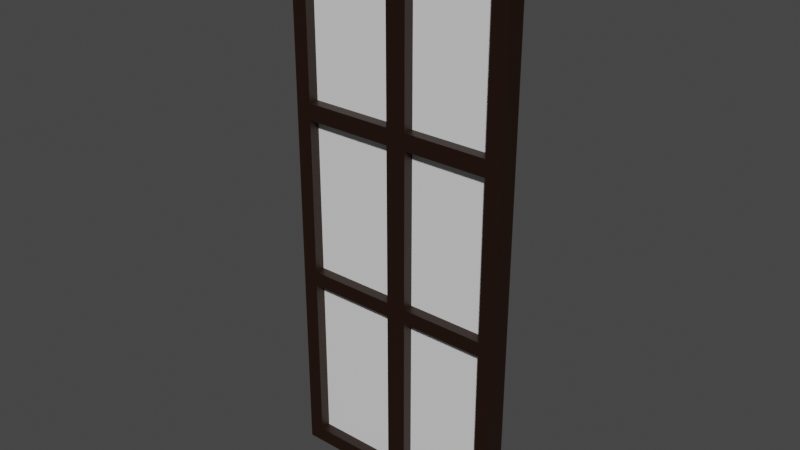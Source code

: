 # Source: window.blend  (saved by Blender 3.5.10; exported with 4.5.12 LTS)
import bpy
from mathutils import Matrix  # noqa: F401  (used for matrix-valued properties, if any)

bpy.ops.wm.read_factory_settings(use_empty=True)
scene = bpy.context.scene
scene.name = 'Scene'

# ---- collections
col_collection = bpy.data.collections.new('Collection'); scene.collection.children.link(col_collection)

# ---- materials (node trees are filled in below, after node groups)
mat_material = bpy.data.materials.new('Material')
mat_material.alpha_threshold = 0.0
mat_material.use_transparent_shadow = False
mat_material.roughness = 0.5
mat_material.line_color = (0.0, 0.0, 0.0, 1.0)
mat_fenster = bpy.data.materials.new('fenster')
mat_fenster.use_transparent_shadow = False

# ---- material node trees
mat_material.use_nodes = True; mat_material.node_tree.nodes.clear()
_N = mat_material.node_tree.nodes; _L = mat_material.node_tree.links
n0 = _N.new('ShaderNodeOutputMaterial'); n0.name = 'Material Output'; n0.location = (300, 300)
n1 = _N.new('ShaderNodeBsdfPrincipled'); n1.name = 'Principled BSDF'; n1.location = (10, 300)
n1.distribution = 'GGX'
n1.subsurface_method = 'RANDOM_WALK_SKIN'
n1.inputs[0].default_value = (0.01341, 0.00343, 0.0, 1.0)
n1.inputs[3].default_value = 1.45
n1.inputs[27].default_value = (0.0, 0.0, 0.0, 1.0)
n1.inputs[28].default_value = 1.0
_L.new(n1.outputs[0], n0.inputs[0])
n0.is_active_output = True
mat_fenster.use_nodes = True; mat_fenster.node_tree.nodes.clear()
_N = mat_fenster.node_tree.nodes; _L = mat_fenster.node_tree.links
n0 = _N.new('ShaderNodeBsdfPrincipled'); n0.name = 'Principled BSDF'; n0.location = (10, 300)
n0.distribution = 'GGX'
n0.subsurface_method = 'RANDOM_WALK_SKIN'
n0.inputs[3].default_value = 1.45
n0.inputs[27].default_value = (0.0, 0.0, 0.0, 1.0)
n0.inputs[28].default_value = 1.0
n1 = _N.new('ShaderNodeOutputMaterial'); n1.name = 'Material Output'; n1.location = (300, 300)
_L.new(n0.outputs[0], n1.inputs[0])
n1.is_active_output = True

# ---- world
world_world = bpy.data.worlds.new('World'); scene.world = world_world
world_world.use_nodes = True; world_world.node_tree.nodes.clear()
_N = world_world.node_tree.nodes; _L = world_world.node_tree.links
n0 = _N.new('ShaderNodeOutputWorld'); n0.name = 'World Output'; n0.location = (300, 300)
n1 = _N.new('ShaderNodeBackground'); n1.name = 'Background'; n1.location = (10, 300)
n1.inputs[0].default_value = (0.05088, 0.05088, 0.05088, 1.0)
_L.new(n1.outputs[0], n0.inputs[0])
n0.is_active_output = True
world_world.color = (0.05088, 0.05088, 0.05088)
world_world.use_sun_shadow = False
world_world.sun_shadow_jitter_overblur = 0.0

# ---- meshes
me_cube = bpy.data.meshes.new('Cube')
me_cube.from_pydata([(1.395, 0.1147, 3.482), (1.395, 0.1147, -3.482), (1.395, -0.1147, 3.482), (1.395, -0.1147, -3.482), (-1.395, 0.1147, 3.482), (-1.395, 0.1147, -3.482), (-1.395, -0.1147, 3.482), (-1.395, -0.1147, -3.482), (0.4651, 0.1147, -3.482), (-0.4651, 0.1147, -3.482), (0.4651, -0.1147, 3.482), (-0.4651, -0.1147, 3.482), (-0.4651, -0.1147, -3.482), (0.4651, -0.1147, -3.482), (-0.4651, 0.1147, 3.482), (0.4651, 0.1147, 3.482), (0.155, 0.1147, -3.482), (-0.155, 0.1147, -3.482), (0.155, -0.1147, 3.482), (-0.155, -0.1147, 3.482), (-0.155, -0.1147, -3.482), (0.155, -0.1147, -3.482), (-0.155, 0.1147, 3.482), (0.155, 0.1147, 3.482), (1.395, 0.1147, 1.161), (1.395, 0.1147, -1.161), (-1.395, -0.1147, -1.161), (-1.395, -0.1147, 1.161), (1.395, -0.1147, 1.161), (1.395, -0.1147, -1.161), (-1.395, 0.1147, 1.161), (-1.395, 0.1147, -1.161), (-0.4651, 0.1147, 1.161), (-0.4651, 0.1147, -1.161), (0.4651, 0.1147, 1.161), (0.4651, 0.1147, -1.161), (0.4651, -0.1147, 1.161), (0.4651, -0.1147, -1.161), (-0.4651, -0.1147, 1.161), (-0.4651, -0.1147, -1.161), (0.155, -0.1147, 1.161), (0.155, -0.1147, -1.161), (-0.09162, -0.1147, 1.161), (-0.09162, -0.1147, -1.161), (-0.155, 0.1147, 1.161), (-0.155, 0.1147, -1.161), (0.155, 0.1147, 1.161), (0.155, 0.1147, -1.161), (-1.204, 0.1147, -3.482), (-1.204, -0.1147, 3.482), (-1.204, -0.1147, -3.482), (-1.204, 0.1147, 3.482), (-1.204, 0.1147, -1.161), (-1.204, 0.1147, 1.161), (-1.204, -0.1147, -1.161), (-1.204, -0.1147, 1.161), (1.189, -0.1147, -3.482), (1.189, 0.1147, 3.482), (1.189, 0.1147, -3.482), (1.189, -0.1147, 3.482), (1.189, -0.1147, -1.161), (1.189, -0.1147, 1.161), (1.189, 0.1147, -1.161), (1.189, 0.1147, 1.161), (-1.395, -0.1147, 3.317), (1.395, 0.1147, 3.317), (1.395, -0.1147, 3.317), (-1.395, 0.1147, 3.317), (-0.4651, 0.1147, 3.317), (0.4651, 0.1147, 3.317), (0.4651, -0.1147, 3.317), (-0.4651, -0.1147, 3.317), (0.155, -0.1147, 3.317), (-0.09162, -0.1147, 3.317), (-0.155, 0.1147, 3.317), (0.155, 0.1147, 3.317), (-1.204, 0.1147, 3.317), (-1.204, -0.1147, 3.317), (1.189, -0.1147, 3.317), (1.189, 0.1147, 3.317), (1.395, 0.1147, -3.292), (1.395, -0.1147, -3.292), (-1.395, 0.1147, -3.292), (-0.4651, 0.1147, -3.292), (0.4651, 0.1147, -3.292), (0.4651, -0.1147, -3.292), (-0.4651, -0.1147, -3.292), (0.155, -0.1147, -3.292), (-0.09162, -0.1147, -3.292), (-0.155, 0.1147, -3.292), (0.155, 0.1147, -3.292), (-1.395, -0.1147, -3.292), (-1.204, -0.1147, -3.292), (-1.204, 0.1147, -3.292), (1.189, 0.1147, -3.292), (1.189, -0.1147, -3.292), (1.395, 0.1147, -0.9788), (-1.395, -0.1147, -0.9788), (1.395, -0.1147, -0.9788), (-1.395, 0.1147, -0.9788), (-0.4651, 0.1147, -0.9788), (0.4651, 0.1147, -0.9788), (0.4651, -0.1147, -0.9788), (-0.4651, -0.1147, -0.9788), (0.155, -0.1147, -0.9788), (-0.09162, -0.1147, -0.9788), (-0.155, 0.1147, -0.9788), (0.155, 0.1147, -0.9788), (-1.204, -0.1147, -0.9788), (-1.204, 0.1147, -0.9788), (1.189, 0.1147, -0.9788), (1.189, -0.1147, -0.9788), (-1.395, -0.1147, 0.9571), (1.395, 0.1147, 0.9571), (1.395, -0.1147, 0.9571), (-1.395, 0.1147, 0.9571), (-0.4651, 0.1147, 0.9571), (0.4651, 0.1147, 0.9571), (0.4651, -0.1147, 0.9571), (-0.4651, -0.1147, 0.9571), (0.155, -0.1147, 0.9571), (-0.09162, -0.1147, 0.9571), (-0.155, 0.1147, 0.9571), (0.155, 0.1147, 0.9571), (-1.204, -0.1147, 0.9571), (-1.204, 0.1147, 0.9571), (1.189, 0.1147, 0.9571), (1.189, -0.1147, 0.9571), (0.4651, 0.01542, 3.317), (0.4651, 0.01542, 1.161), (-0.4651, 0.01542, 3.317), (-0.4651, 0.01542, 1.161), (0.155, 0.01542, 3.317), (0.155, 0.01542, 1.161), (-0.09162, 0.01542, 3.317), (-0.09162, 0.01542, 1.161), (0.4651, 0.01542, -1.161), (0.155, 0.01542, -1.161), (-0.09162, 0.01542, -1.161), (-0.4651, 0.01542, -1.161), (1.189, 0.01542, -1.161), (1.189, 0.01542, 1.161), (-1.204, 0.01542, -1.161), (-1.204, 0.01542, 1.161), (-1.204, 0.01542, 3.317), (1.189, 0.01542, 3.317), (0.4651, 0.01542, -3.292), (-0.4651, 0.01542, -3.292), (0.155, 0.01542, -3.292), (-0.09162, 0.01542, -3.292), (-1.204, 0.01542, -3.292), (1.189, 0.01542, -3.292), (0.4651, 0.01542, 0.9571), (0.4651, 0.01542, -0.9788), (-0.4651, 0.01542, 0.9571), (-0.4651, 0.01542, -0.9788), (0.155, 0.01542, 0.9571), (0.155, 0.01542, -0.9788), (-0.09162, 0.01542, 0.9571), (-0.09162, 0.01542, -0.9788), (-1.204, 0.01542, 0.9571), (-1.204, 0.01542, -0.9788), (1.189, 0.01542, 0.9571), (1.189, 0.01542, -0.9788)], [], [(51, 4, 6, 49), (77, 49, 6, 64), (64, 6, 4, 67), (58, 1, 3, 56), (65, 0, 2, 66), (79, 57, 0, 65), (76, 51, 14, 68), (75, 23, 15, 69), (48, 9, 12, 50), (16, 8, 13, 21), (78, 59, 10, 70), (73, 19, 11, 71), (57, 15, 10, 59), (22, 14, 11, 19), (15, 23, 18, 10), (23, 22, 19, 18), (70, 10, 18, 72), (72, 18, 19, 73), (9, 17, 20, 12), (17, 16, 21, 20), (68, 14, 22, 74), (74, 22, 23, 75), (89, 45, 47, 90), (122, 44, 46, 123), (83, 33, 45, 89), (116, 32, 44, 122), (87, 41, 43, 88), (120, 40, 42, 121), (121, 119, 154, 158), (118, 36, 40, 120), (55, 38, 131, 143), (121, 42, 38, 119), (127, 118, 152, 162), (127, 61, 36, 118), (90, 47, 35, 84), (123, 46, 34, 117), (93, 52, 33, 83), (125, 53, 32, 116), (94, 62, 25, 80), (126, 63, 24, 113), (80, 25, 29, 81), (113, 24, 28, 114), (91, 26, 31, 82), (112, 27, 30, 115), (92, 54, 26, 91), (124, 55, 27, 112), (119, 38, 55, 124), (39, 54, 142, 139), (115, 30, 53, 125), (82, 31, 52, 93), (5, 48, 50, 7), (67, 4, 51, 76), (71, 11, 49, 77), (14, 51, 49, 11), (117, 34, 63, 126), (84, 35, 62, 94), (114, 28, 61, 127), (81, 29, 60, 95), (0, 57, 59, 2), (66, 2, 59, 78), (69, 15, 57, 79), (8, 58, 56, 13), (34, 69, 79, 63), (28, 66, 78, 61), (88, 43, 138, 149), (30, 67, 76, 53), (44, 74, 75, 46), (32, 68, 74, 44), (40, 72, 73, 42), (41, 87, 148, 137), (111, 127, 162, 163), (78, 70, 128, 145), (46, 75, 69, 34), (53, 76, 68, 32), (63, 79, 65, 24), (24, 65, 66, 28), (27, 64, 67, 30), (55, 77, 64, 27), (3, 81, 95, 56), (8, 84, 94, 58), (5, 82, 93, 48), (12, 86, 92, 50), (50, 92, 91, 7), (7, 91, 82, 5), (1, 80, 81, 3), (58, 94, 80, 1), (48, 93, 83, 9), (16, 90, 84, 8), (56, 95, 85, 13), (20, 88, 86, 12), (13, 85, 87, 21), (21, 87, 88, 20), (9, 83, 89, 17), (17, 89, 90, 16), (29, 98, 111, 60), (35, 101, 110, 62), (31, 99, 109, 52), (39, 103, 108, 54), (54, 108, 97, 26), (26, 97, 99, 31), (25, 96, 98, 29), (62, 110, 96, 25), (52, 109, 100, 33), (47, 107, 101, 35), (60, 111, 102, 37), (43, 105, 103, 39), (37, 102, 104, 41), (41, 104, 105, 43), (33, 100, 106, 45), (45, 106, 107, 47), (98, 114, 127, 111), (101, 117, 126, 110), (99, 115, 125, 109), (104, 102, 153, 157), (108, 124, 112, 97), (97, 112, 115, 99), (96, 113, 114, 98), (110, 126, 113, 96), (109, 125, 116, 100), (107, 123, 117, 101), (92, 86, 147, 150), (73, 71, 130, 134), (103, 105, 159, 155), (104, 120, 121, 105), (100, 116, 122, 106), (106, 122, 123, 107), (146, 136, 137, 148), (149, 138, 139, 147), (151, 140, 136, 146), (147, 139, 142, 150), (131, 130, 144, 143), (129, 128, 132, 133), (135, 134, 130, 131), (141, 145, 128, 129), (155, 154, 160, 161), (163, 162, 152, 153), (159, 158, 154, 155), (153, 152, 156, 157), (108, 103, 155, 161), (72, 40, 133, 132), (118, 120, 156, 152), (37, 41, 137, 136), (54, 92, 150, 142), (85, 95, 151, 146), (71, 77, 144, 130), (40, 36, 129, 133), (120, 104, 157, 156), (42, 73, 134, 135), (86, 88, 149, 147), (43, 39, 139, 138), (105, 121, 158, 159), (87, 85, 146, 148), (38, 42, 135, 131), (95, 60, 140, 151), (60, 37, 136, 140), (119, 124, 160, 154), (36, 61, 141, 129), (77, 55, 143, 144), (124, 108, 161, 160), (102, 111, 163, 153), (70, 72, 132, 128), (61, 78, 145, 141)])
me_cube.polygons.foreach_set('material_index', [0, 0, 0, 0, 0, 0, 0, 0, 0, 0, 0, 0, 0, 0, 0, 0, 0, 0, 0, 0, 0, 0, 0, 0, 0, 0, 0, 0, 0, 0, 0, 0, 0, 0, 0, 0, 0, 0, 0, 0, 0, 0, 0, 0, 0, 0, 0, 0, 0, 0, 0, 0, 0, 0, 0, 0, 0, 0, 0, 0, 0, 0, 0, 0, 0, 0, 0, 0, 0, 0, 0, 0, 0, 0, 0, 0, 0, 0, 0, 0, 0, 0, 0, 0, 0, 0, 0, 0, 0, 0, 0, 0, 0, 0, 0, 0, 0, 0, 0, 0, 0, 0, 0, 0, 0, 0, 0, 0, 0, 0, 0, 0, 0, 0, 0, 0, 0, 0, 0, 0, 0, 0, 0, 0, 0, 0, 1, 1, 1, 1, 1, 1, 1, 1, 1, 1, 1, 1, 0, 0, 0, 0, 0, 0, 0, 0, 0, 0, 0, 0, 0, 0, 0, 0, 0, 0, 0, 0, 0, 0, 0, 0])
_uv = me_cube.uv_layers.new(name='UVMap')
_uv.uv.foreach_set('vector', [0.8579, 0.5, 0.875, 0.5, 0.875, 0.75, 0.8579, 0.75, 0.6191, 0.9829, 0.625, 0.9829, 0.625, 1.0, 0.6191, 1.0, 0.6191, 0.0, 0.625, 0.0, 0.625, 0.25, 0.6191, 0.25, 0.3565, 0.5, 0.375, 0.5, 0.375, 0.75, 0.3565, 0.75, 0.6191, 0.5, 0.625, 0.5, 0.625, 0.75, 0.6191, 0.75, 0.6191, 0.4815, 0.625, 0.4815, 0.625, 0.5, 0.6191, 0.5, 0.6191, 0.2671, 0.625, 0.2671, 0.625, 0.3333, 0.6191, 0.3333, 0.6191, 0.3889, 0.625, 0.3889, 0.625, 0.4167, 0.6191, 0.4167, 0.1421, 0.5, 0.2083, 0.5, 0.2083, 0.75, 0.1421, 0.75, 0.2639, 0.5, 0.2917, 0.5, 0.2917, 0.75, 0.2639, 0.75, 0.6191, 0.7685, 0.625, 0.7685, 0.625, 0.8333, 0.6191, 0.8333, 0.6191, 0.8889, 0.625, 0.8889, 0.625, 0.9167, 0.6191, 0.9167, 0.6435, 0.5, 0.7083, 0.5, 0.7083, 0.75, 0.6435, 0.75, 0.7639, 0.5, 0.7917, 0.5, 0.7917, 0.75, 0.7639, 0.75, 0.7083, 0.5, 0.7361, 0.5, 0.7361, 0.75, 0.7083, 0.75, 0.7361, 0.5, 0.7639, 0.5, 0.7639, 0.75, 0.7361, 0.75, 0.6191, 0.8333, 0.625, 0.8333, 0.625, 0.8611, 0.6191, 0.8611, 0.6191, 0.8611, 0.625, 0.8611, 0.625, 0.8889, 0.6191, 0.8889, 0.2083, 0.5, 0.2361, 0.5, 0.2361, 0.75, 0.2083, 0.75, 0.2361, 0.5, 0.2639, 0.5, 0.2639, 0.75, 0.2361, 0.75, 0.6191, 0.3333, 0.625, 0.3333, 0.625, 0.3611, 0.6191, 0.3611, 0.6191, 0.3611, 0.625, 0.3611, 0.625, 0.3889, 0.6191, 0.3889, 0.3818, 0.3611, 0.4583, 0.3611, 0.4583, 0.3889, 0.3818, 0.3889, 0.5344, 0.3611, 0.5417, 0.3611, 0.5417, 0.3889, 0.5344, 0.3889, 0.3818, 0.3333, 0.4583, 0.3333, 0.4583, 0.3611, 0.3818, 0.3611, 0.5344, 0.3333, 0.5417, 0.3333, 0.5417, 0.3611, 0.5344, 0.3611, 0.3818, 0.8611, 0.4583, 0.8611, 0.4583, 0.8889, 0.3818, 0.8889, 0.5344, 0.8611, 0.5417, 0.8611, 0.5417, 0.8889, 0.5344, 0.8889, 0.5344, 0.8889, 0.5344, 0.9167, 0.5344, 0.9167, 0.5344, 0.8889, 0.5344, 0.8333, 0.5417, 0.8333, 0.5417, 0.8611, 0.5344, 0.8611, 0.5417, 0.9829, 0.5417, 0.9167, 0.5417, 0.9167, 0.5417, 0.9829, 0.5344, 0.8889, 0.5417, 0.8889, 0.5417, 0.9167, 0.5344, 0.9167, 0.5344, 0.7685, 0.5344, 0.8333, 0.5344, 0.8333, 0.5344, 0.7685, 0.5344, 0.7685, 0.5417, 0.7685, 0.5417, 0.8333, 0.5344, 0.8333, 0.3818, 0.3889, 0.4583, 0.3889, 0.4583, 0.4167, 0.3818, 0.4167, 0.5344, 0.3889, 0.5417, 0.3889, 0.5417, 0.4167, 0.5344, 0.4167, 0.3818, 0.2671, 0.4583, 0.2671, 0.4583, 0.3333, 0.3818, 0.3333, 0.5344, 0.2671, 0.5417, 0.2671, 0.5417, 0.3333, 0.5344, 0.3333, 0.3818, 0.4815, 0.4583, 0.4815, 0.4583, 0.5, 0.3818, 0.5, 0.5344, 0.4815, 0.5417, 0.4815, 0.5417, 0.5, 0.5344, 0.5, 0.3818, 0.5, 0.4583, 0.5, 0.4583, 0.75, 0.3818, 0.75, 0.5344, 0.5, 0.5417, 0.5, 0.5417, 0.75, 0.5344, 0.75, 0.3818, 0.0, 0.4583, 0.0, 0.4583, 0.25, 0.3818, 0.25, 0.5344, 0.0, 0.5417, 0.0, 0.5417, 0.25, 0.5344, 0.25, 0.3818, 0.9829, 0.4583, 0.9829, 0.4583, 1.0, 0.3818, 1.0, 0.5344, 0.9829, 0.5417, 0.9829, 0.5417, 1.0, 0.5344, 1.0, 0.5344, 0.9167, 0.5417, 0.9167, 0.5417, 0.9829, 0.5344, 0.9829, 0.4583, 0.9167, 0.4583, 0.9829, 0.4583, 0.9829, 0.4583, 0.9167, 0.5344, 0.25, 0.5417, 0.25, 0.5417, 0.2671, 0.5344, 0.2671, 0.3818, 0.25, 0.4583, 0.25, 0.4583, 0.2671, 0.3818, 0.2671, 0.125, 0.5, 0.1421, 0.5, 0.1421, 0.75, 0.125, 0.75, 0.6191, 0.25, 0.625, 0.25, 0.625, 0.2671, 0.6191, 0.2671, 0.6191, 0.9167, 0.625, 0.9167, 0.625, 0.9829, 0.6191, 0.9829, 0.7917, 0.5, 0.8579, 0.5, 0.8579, 0.75, 0.7917, 0.75, 0.5344, 0.4167, 0.5417, 0.4167, 0.5417, 0.4815, 0.5344, 0.4815, 0.3818, 0.4167, 0.4583, 0.4167, 0.4583, 0.4815, 0.3818, 0.4815, 0.5344, 0.75, 0.5417, 0.75, 0.5417, 0.7685, 0.5344, 0.7685, 0.3818, 0.75, 0.4583, 0.75, 0.4583, 0.7685, 0.3818, 0.7685, 0.625, 0.5, 0.6435, 0.5, 0.6435, 0.75, 0.625, 0.75, 0.6191, 0.75, 0.625, 0.75, 0.625, 0.7685, 0.6191, 0.7685, 0.6191, 0.4167, 0.625, 0.4167, 0.625, 0.4815, 0.6191, 0.4815, 0.2917, 0.5, 0.3565, 0.5, 0.3565, 0.75, 0.2917, 0.75, 0.5417, 0.4167, 0.6191, 0.4167, 0.6191, 0.4815, 0.5417, 0.4815, 0.5417, 0.75, 0.6191, 0.75, 0.6191, 0.7685, 0.5417, 0.7685, 0.3818, 0.8889, 0.4583, 0.8889, 0.4583, 0.8889, 0.3818, 0.8889, 0.5417, 0.25, 0.6191, 0.25, 0.6191, 0.2671, 0.5417, 0.2671, 0.5417, 0.3611, 0.6191, 0.3611, 0.6191, 0.3889, 0.5417, 0.3889, 0.5417, 0.3333, 0.6191, 0.3333, 0.6191, 0.3611, 0.5417, 0.3611, 0.5417, 0.8611, 0.6191, 0.8611, 0.6191, 0.8889, 0.5417, 0.8889, 0.4583, 0.8611, 0.3818, 0.8611, 0.3818, 0.8611, 0.4583, 0.8611, 0.4649, 0.7685, 0.5344, 0.7685, 0.5344, 0.7685, 0.4649, 0.7685, 0.6191, 0.7685, 0.6191, 0.8333, 0.6191, 0.8333, 0.6191, 0.7685, 0.5417, 0.3889, 0.6191, 0.3889, 0.6191, 0.4167, 0.5417, 0.4167, 0.5417, 0.2671, 0.6191, 0.2671, 0.6191, 0.3333, 0.5417, 0.3333, 0.5417, 0.4815, 0.6191, 0.4815, 0.6191, 0.5, 0.5417, 0.5, 0.5417, 0.5, 0.6191, 0.5, 0.6191, 0.75, 0.5417, 0.75, 0.5417, 0.0, 0.6191, 0.0, 0.6191, 0.25, 0.5417, 0.25, 0.5417, 0.9829, 0.6191, 0.9829, 0.6191, 1.0, 0.5417, 1.0, 0.375, 0.75, 0.3818, 0.75, 0.3818, 0.7685, 0.375, 0.7685, 0.375, 0.4167, 0.3818, 0.4167, 0.3818, 0.4815, 0.375, 0.4815, 0.375, 0.25, 0.3818, 0.25, 0.3818, 0.2671, 0.375, 0.2671, 0.375, 0.9167, 0.3818, 0.9167, 0.3818, 0.9829, 0.375, 0.9829, 0.375, 0.9829, 0.3818, 0.9829, 0.3818, 1.0, 0.375, 1.0, 0.375, 0.0, 0.3818, 0.0, 0.3818, 0.25, 0.375, 0.25, 0.375, 0.5, 0.3818, 0.5, 0.3818, 0.75, 0.375, 0.75, 0.375, 0.4815, 0.3818, 0.4815, 0.3818, 0.5, 0.375, 0.5, 0.375, 0.2671, 0.3818, 0.2671, 0.3818, 0.3333, 0.375, 0.3333, 0.375, 0.3889, 0.3818, 0.3889, 0.3818, 0.4167, 0.375, 0.4167, 0.375, 0.7685, 0.3818, 0.7685, 0.3818, 0.8333, 0.375, 0.8333, 0.375, 0.8889, 0.3818, 0.8889, 0.3818, 0.9167, 0.375, 0.9167, 0.375, 0.8333, 0.3818, 0.8333, 0.3818, 0.8611, 0.375, 0.8611, 0.375, 0.8611, 0.3818, 0.8611, 0.3818, 0.8889, 0.375, 0.8889, 0.375, 0.3333, 0.3818, 0.3333, 0.3818, 0.3611, 0.375, 0.3611, 0.375, 0.3611, 0.3818, 0.3611, 0.3818, 0.3889, 0.375, 0.3889, 0.4583, 0.75, 0.4649, 0.75, 0.4649, 0.7685, 0.4583, 0.7685, 0.4583, 0.4167, 0.4649, 0.4167, 0.4649, 0.4815, 0.4583, 0.4815, 0.4583, 0.25, 0.4649, 0.25, 0.4649, 0.2671, 0.4583, 0.2671, 0.4583, 0.9167, 0.4649, 0.9167, 0.4649, 0.9829, 0.4583, 0.9829, 0.4583, 0.9829, 0.4649, 0.9829, 0.4649, 1.0, 0.4583, 1.0, 0.4583, 0.0, 0.4649, 0.0, 0.4649, 0.25, 0.4583, 0.25, 0.4583, 0.5, 0.4649, 0.5, 0.4649, 0.75, 0.4583, 0.75, 0.4583, 0.4815, 0.4649, 0.4815, 0.4649, 0.5, 0.4583, 0.5, 0.4583, 0.2671, 0.4649, 0.2671, 0.4649, 0.3333, 0.4583, 0.3333, 0.4583, 0.3889, 0.4649, 0.3889, 0.4649, 0.4167, 0.4583, 0.4167, 0.4583, 0.7685, 0.4649, 0.7685, 0.4649, 0.8333, 0.4583, 0.8333, 0.4583, 0.8889, 0.4649, 0.8889, 0.4649, 0.9167, 0.4583, 0.9167, 0.4583, 0.8333, 0.4649, 0.8333, 0.4649, 0.8611, 0.4583, 0.8611, 0.4583, 0.8611, 0.4649, 0.8611, 0.4649, 0.8889, 0.4583, 0.8889, 0.4583, 0.3333, 0.4649, 0.3333, 0.4649, 0.3611, 0.4583, 0.3611, 0.4583, 0.3611, 0.4649, 0.3611, 0.4649, 0.3889, 0.4583, 0.3889, 0.4649, 0.75, 0.5344, 0.75, 0.5344, 0.7685, 0.4649, 0.7685, 0.4649, 0.4167, 0.5344, 0.4167, 0.5344, 0.4815, 0.4649, 0.4815, 0.4649, 0.25, 0.5344, 0.25, 0.5344, 0.2671, 0.4649, 0.2671, 0.4649, 0.8611, 0.4649, 0.8333, 0.4649, 0.8333, 0.4649, 0.8611, 0.4649, 0.9829, 0.5344, 0.9829, 0.5344, 1.0, 0.4649, 1.0, 0.4649, 0.0, 0.5344, 0.0, 0.5344, 0.25, 0.4649, 0.25, 0.4649, 0.5, 0.5344, 0.5, 0.5344, 0.75, 0.4649, 0.75, 0.4649, 0.4815, 0.5344, 0.4815, 0.5344, 0.5, 0.4649, 0.5, 0.4649, 0.2671, 0.5344, 0.2671, 0.5344, 0.3333, 0.4649, 0.3333, 0.4649, 0.3889, 0.5344, 0.3889, 0.5344, 0.4167, 0.4649, 0.4167, 0.3818, 0.9829, 0.3818, 0.9167, 0.3818, 0.9167, 0.3818, 0.9829, 0.6191, 0.8889, 0.6191, 0.9167, 0.6191, 0.9167, 0.6191, 0.8889, 0.4649, 0.9167, 0.4649, 0.8889, 0.4649, 0.8889, 0.4649, 0.9167, 0.4649, 0.8611, 0.5344, 0.8611, 0.5344, 0.8889, 0.4649, 0.8889, 0.4649, 0.3333, 0.5344, 0.3333, 0.5344, 0.3611, 0.4649, 0.3611, 0.4649, 0.3611, 0.5344, 0.3611, 0.5344, 0.3889, 0.4649, 0.3889, 0.6974, 0.0, 0.6974, 0.3225, 0.5679, 0.3225, 0.5679, 0.0, 0.4648, 0.0, 0.4648, 0.3225, 0.3088, 0.3225, 0.3088, 0.0, 1.0, 0.0, 1.0, 0.3225, 0.6974, 0.3225, 0.6974, 0.0, 0.3088, 0.0, 0.3088, 0.3225, 1.555e-07, 0.3225, 1.555e-07, 0.0, 0.3088, 0.6738, 0.3088, 1.0, 0.0, 1.0, 0.0, 0.6738, 0.6974, 0.6738, 0.6974, 1.0, 0.5679, 1.0, 0.5679, 0.6738, 0.4648, 0.6738, 0.4648, 1.0, 0.3088, 1.0, 0.3088, 0.6738, 1.0, 0.6738, 1.0, 1.0, 0.6974, 1.0, 0.6974, 0.6738, 0.3088, 0.3501, 0.3088, 0.643, 0.0, 0.643, 1.555e-07, 0.3501, 1.0, 0.3501, 1.0, 0.643, 0.6974, 0.643, 0.6974, 0.3501, 0.4648, 0.3501, 0.4648, 0.643, 0.3088, 0.643, 0.3088, 0.3501, 0.6974, 0.3501, 0.6974, 0.643, 0.5679, 0.643, 0.5679, 0.3501, 0.4649, 0.9829, 0.4649, 0.9167, 0.4649, 0.9167, 0.4649, 0.9829, 0.6191, 0.8611, 0.5417, 0.8611, 0.5417, 0.8611, 0.6191, 0.8611, 0.5344, 0.8333, 0.5344, 0.8611, 0.5344, 0.8611, 0.5344, 0.8333, 0.4583, 0.8333, 0.4583, 0.8611, 0.4583, 0.8611, 0.4583, 0.8333, 0.4583, 0.9829, 0.3818, 0.9829, 0.3818, 0.9829, 0.4583, 0.9829, 0.3818, 0.8333, 0.3818, 0.7685, 0.3818, 0.7685, 0.3818, 0.8333, 0.6191, 0.9167, 0.6191, 0.9829, 0.6191, 0.9829, 0.6191, 0.9167, 0.5417, 0.8611, 0.5417, 0.8333, 0.5417, 0.8333, 0.5417, 0.8611, 0.5344, 0.8611, 0.4649, 0.8611, 0.4649, 0.8611, 0.5344, 0.8611, 0.5417, 0.8889, 0.6191, 0.8889, 0.6191, 0.8889, 0.5417, 0.8889, 0.3818, 0.9167, 0.3818, 0.8889, 0.3818, 0.8889, 0.3818, 0.9167, 0.4583, 0.8889, 0.4583, 0.9167, 0.4583, 0.9167, 0.4583, 0.8889, 0.4649, 0.8889, 0.5344, 0.8889, 0.5344, 0.8889, 0.4649, 0.8889, 0.3818, 0.8611, 0.3818, 0.8333, 0.3818, 0.8333, 0.3818, 0.8611, 0.5417, 0.9167, 0.5417, 0.8889, 0.5417, 0.8889, 0.5417, 0.9167, 0.3818, 0.7685, 0.4583, 0.7685, 0.4583, 0.7685, 0.3818, 0.7685, 0.4583, 0.7685, 0.4583, 0.8333, 0.4583, 0.8333, 0.4583, 0.7685, 0.5344, 0.9167, 0.5344, 0.9829, 0.5344, 0.9829, 0.5344, 0.9167, 0.5417, 0.8333, 0.5417, 0.7685, 0.5417, 0.7685, 0.5417, 0.8333, 0.6191, 0.9829, 0.5417, 0.9829, 0.5417, 0.9829, 0.6191, 0.9829, 0.5344, 0.9829, 0.4649, 0.9829, 0.4649, 0.9829, 0.5344, 0.9829, 0.4649, 0.8333, 0.4649, 0.7685, 0.4649, 0.7685, 0.4649, 0.8333, 0.6191, 0.8333, 0.6191, 0.8611, 0.6191, 0.8611, 0.6191, 0.8333, 0.5417, 0.7685, 0.6191, 0.7685, 0.6191, 0.7685, 0.5417, 0.7685])
me_cube.materials.append(mat_material)
me_cube.materials.append(mat_fenster)
me_cube.use_mirror_vertex_groups = False
me_cube.update()

# ---- objects
ob_cube = bpy.data.objects.new('Cube', me_cube)

# ---- transforms, parenting, visibility, modifiers, constraints
ob_cube.location = (0.0, 0.0, 0.0)
ob_cube.lock_rotations_4d = False
ob_cube.empty_display_type = 'ARROWS'
ob_cube.lineart.crease_threshold = 0.0

# ---- collection membership
col_collection.objects.link(ob_cube)

# ---- scene / render settings (as saved in the file)
scene.frame_start = 1; scene.frame_end = 250; scene.frame_set(1)
scene.render.engine = 'BLENDER_EEVEE_NEXT'
scene.cycles.sampling_pattern = 'TABULATED_SOBOL'
scene.view_settings.view_transform = 'Filmic'
bpy.context.view_layer.update()

# ---- added for rendering (the .blend has no active camera and no usable light): camera, sun
cam_auto = bpy.data.cameras.new('AutoCamera')
cam_auto.lens = 50.0
cam_auto.sensor_width = 36.0
cam_auto.clip_end = 1000.0
ob_auto_camera = bpy.data.objects.new('AutoCamera', cam_auto)
scene.collection.objects.link(ob_auto_camera)
ob_auto_camera.location = (6.94488, -8.33385, 5.5559)
ob_auto_camera.rotation_euler = (1.09748, -7.21219e-08, 0.694738)
scene.camera = ob_auto_camera
light_auto_sun = bpy.data.lights.new('AutoSun', 'SUN')
light_auto_sun.energy = 3.0
light_auto_sun.angle = 0.0523599
ob_auto_sun = bpy.data.objects.new('AutoSun', light_auto_sun)
scene.collection.objects.link(ob_auto_sun)
ob_auto_sun.rotation_euler = (0.872665, 0.174533, 0.523599)
bpy.context.view_layer.update()
